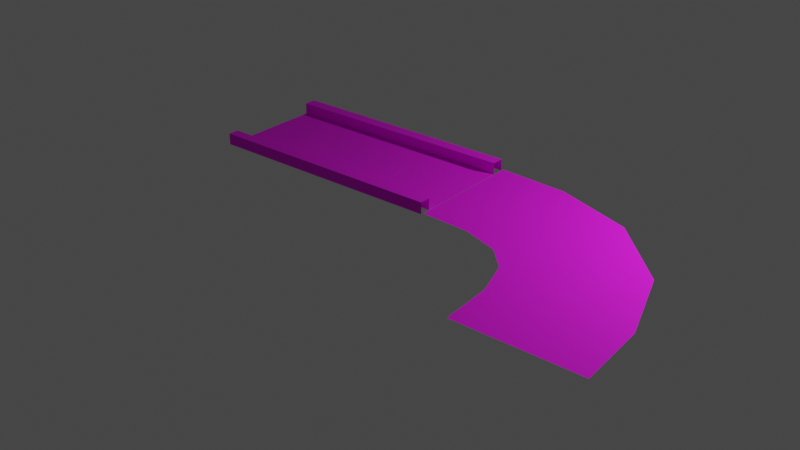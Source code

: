 # Source: RCurve.blend  (saved by Blender 3.3.6; exported with 4.5.12 LTS)
import bpy
from mathutils import Matrix  # noqa: F401  (used for matrix-valued properties, if any)

bpy.ops.wm.read_factory_settings(use_empty=True)
scene = bpy.context.scene
scene.name = 'Scene'

# ---- collections
col_collection = bpy.data.collections.new('Collection'); scene.collection.children.link(col_collection)

# ---- images (referenced by path relative to the original .blend; pixels are not part of the script)
import os
ASSET_DIR = os.environ.get("B2B_ASSET_DIR", "")  # directory of the original .blend (textures are referenced by path, not embedded)
HERE = os.path.dirname(os.path.abspath(__file__))  # packed textures are extracted next to this script under _unpacked/

def load_image(name, relpath, width, height, colorspace="sRGB"):
    """Load a texture the original file referenced (path relative to the .blend, or extracted next to this script)."""
    p = next((c for c in (os.path.join(HERE, relpath), os.path.join(ASSET_DIR, relpath)) if relpath and os.path.exists(c)), "")
    if p:
        img = bpy.data.images.load(p, check_existing=True)
        img.name = name
    else:  # same state as the original file: an image datablock whose file is absent (Cycles renders it pink)
        img = bpy.data.images.new(name, width, height)
        img.source = "FILE"
        img.filepath = "//" + (relpath or name)
    img.colorspace_settings.name = colorspace
    return img
img_road_001_basecolor_jpg_001 = load_image('Road_001_basecolor.jpg.001', 'Road_001_basecolor.jpg', 1024, 1024, 'sRGB')

# ---- materials (node trees are filled in below, after node groups)
mat_material_005 = bpy.data.materials.new('Material.005')
mat_material_005.use_transparent_shadow = False
mat_material_005.preview_render_type = 'FLAT'
mat_material = bpy.data.materials.new('Material')
mat_material.use_transparent_shadow = False

# ---- material node trees
mat_material_005.use_nodes = True; mat_material_005.node_tree.nodes.clear()
_N = mat_material_005.node_tree.nodes; _L = mat_material_005.node_tree.links
n0 = _N.new('ShaderNodeOutputMaterial'); n0.name = 'Material Output'; n0.location = (300, 300)
n1 = _N.new('ShaderNodeBsdfPrincipled'); n1.name = 'Principled BSDF'; n1.location = (6, 261)
n1.distribution = 'GGX'
n1.subsurface_method = 'RANDOM_WALK_SKIN'
n1.inputs[2].default_value = 0.8576
n1.inputs[3].default_value = 1.45
n1.inputs[27].default_value = (0.0, 0.0, 0.0, 1.0)
n1.inputs[28].default_value = 1.0
n2 = _N.new('ShaderNodeTexImage'); n2.name = 'Image Texture'; n2.location = (-357, 186)
n2.image = img_road_001_basecolor_jpg_001
n3 = _N.new('ShaderNodeMapping'); n3.name = 'Mapping'; n3.location = (-562, 220)
n3.inputs[2].default_value = (0.0, 0.0, 1.571)
n4 = _N.new('ShaderNodeTexCoord'); n4.name = 'Texture Coordinate'; n4.location = (-765, 217)
_L.new(n1.outputs[0], n0.inputs[0])
_L.new(n3.outputs[0], n2.inputs[0])
_L.new(n4.outputs[0], n3.inputs[0])
_L.new(n2.outputs[0], n1.inputs[0])
n0.is_active_output = True
mat_material.use_nodes = True; mat_material.node_tree.nodes.clear()
_N = mat_material.node_tree.nodes; _L = mat_material.node_tree.links
n0 = _N.new('ShaderNodeBsdfPrincipled'); n0.name = 'Principled BSDF'; n0.location = (10, 300)
n0.distribution = 'GGX'
n0.subsurface_method = 'RANDOM_WALK_SKIN'
n0.inputs[2].default_value = 1.0
n0.inputs[3].default_value = 1.45
n0.inputs[27].default_value = (0.0, 0.0, 0.0, 1.0)
n0.inputs[28].default_value = 1.0
n1 = _N.new('ShaderNodeOutputMaterial'); n1.name = 'Material Output'; n1.location = (300, 300)
n2 = _N.new('ShaderNodeTexImage'); n2.name = 'Image Texture'; n2.location = (-280, 280)
n2.image = img_road_001_basecolor_jpg_001
n2.interpolation = 'Smart'
_L.new(n0.outputs[0], n1.inputs[0])
_L.new(n2.outputs[0], n0.inputs[0])
n1.is_active_output = True

# ---- world
world_world = bpy.data.worlds.new('World'); scene.world = world_world
world_world.use_nodes = True; world_world.node_tree.nodes.clear()
_N = world_world.node_tree.nodes; _L = world_world.node_tree.links
n0 = _N.new('ShaderNodeOutputWorld'); n0.name = 'World Output'; n0.location = (300, 300)
n1 = _N.new('ShaderNodeBackground'); n1.name = 'Background'; n1.location = (10, 300)
n1.inputs[0].default_value = (0.05088, 0.05088, 0.05088, 1.0)
_L.new(n1.outputs[0], n0.inputs[0])
n0.is_active_output = True
world_world.color = (0.05088, 0.05088, 0.05088)
world_world.use_sun_shadow = False
world_world.sun_shadow_jitter_overblur = 0.0

# ---- lights
light_point = bpy.data.lights.new('Point', 'POINT')
light_point.transmission_factor = 0.0
light_point.energy = 800.0
light_point.shadow_soft_size = 0.25
light_point.shadow_maximum_resolution = 0.006
light_point.use_absolute_resolution = True

# ---- meshes
me_plane_002 = bpy.data.meshes.new('Plane.002')
me_plane_002.from_pydata([(3.004, -4.957, 5.0), (4.014, -4.957, 5.0), (3.004, -2.957, 5.0), (4.014, -2.957, 5.0), (3.004, -4.757, 5.0), (4.014, -4.757, 5.0), (4.014, -3.137, 5.0), (3.004, -3.137, 5.0), (3.004, -4.757, 5.189), (3.004, -4.957, 5.189), (4.014, -4.957, 5.189), (4.014, -3.137, 5.189), (4.014, -2.957, 5.189), (3.004, -2.957, 5.189), (4.014, -4.757, 5.189), (3.004, -3.137, 5.189)], [], [(5, 4, 8, 14), (4, 5, 6, 7), (15, 11, 12, 13), (9, 10, 14, 8), (7, 6, 11, 15), (3, 2, 13, 12), (0, 1, 10, 9)])
_uv = me_plane_002.uv_layers.new(name='UVMap')
_uv.uv.foreach_set('vector', [1.0, 0.1, 0.0, 0.1, 0.0, 0.1, 1.0, 0.1, 0.0, 0.1, 1.0, 0.1, 1.0, 0.91, 0.0, 0.91, 0.0, 0.91, 1.0, 0.91, 1.0, 1.0, 0.0, 1.0, 0.0, 0.0, 1.0, 0.0, 1.0, 0.1, 0.0, 0.1, 0.0, 0.91, 1.0, 0.91, 1.0, 0.91, 0.0, 0.91, 0.0, 0.0, 0.0, 0.0, 0.0, 0.0, 0.0, 0.0, 0.0, 0.0, 0.0, 0.0, 0.0, 0.0, 0.0, 0.0])
me_plane_002.materials.append(mat_material_005)
me_plane_002.materials.append(None)
me_plane_002.update()
me_plane = bpy.data.meshes.new('Plane')
me_plane.from_pydata([(1.0, -1.0, 0.0), (1.0, 1.0, 0.0), (-1.0, -1.0, 0.0), (-1.0, 1.0, 0.0)], [], [(0, 1, 3, 2)])
_uv = me_plane.uv_layers.new(name='UVMap')
_uv.uv.foreach_set('vector', [0.0, 0.0, 1.0, 0.0, 1.0, 0.4705, 0.0, 0.4705])
me_plane.materials.append(mat_material)
me_plane.update()

# ---- curves / text
cu_nurbspath_003 = bpy.data.curves.new('NurbsPath.003', 'CURVE')
cu_nurbspath_003.dimensions = '3D'
_sp = cu_nurbspath_003.splines.new('NURBS'); _sp.points.add(4)
_sp.points.foreach_set('co', [-2.0, 0.0, 0.0, 1.0, -1.0, 0.0, 0.0, 1.0, 1.0, 0.0, 0.0, 1.0, 1.0, -2.0, 0.0, 1.0, 1.0, -3.0, 0.0, 1.0])
_sp.order_u = 5
_sp.order_v = 0
_sp.use_endpoint_u = True
cu_nurbspath_003.use_path = True
cu_nurbspath_003.fill_mode = 'FULL'

# ---- objects
ob_point = bpy.data.objects.new('Point', light_point)
ob_plane_001 = bpy.data.objects.new('Plane.001', me_plane_002)
ob_plane = bpy.data.objects.new('Plane', me_plane)
ob_nurbspath = bpy.data.objects.new('NurbsPath', cu_nurbspath_003)

# ---- transforms, parenting, visibility, modifiers, constraints
ob_point.location = (5.04, 2.0, 3.0)
ob_plane_001.location = (3.0, -4.0, -5.0)
ob_plane_001.rotation_euler = (0.0, -0.0, 3.142)
_m = ob_plane_001.modifiers.new('Array', 'ARRAY')
_m.fit_type = 'FIT_LENGTH'
_m.fit_length = 4.0
_m.use_merge_vertices = True
ob_plane.location = (2.5, 0.0, 0.0)
ob_plane.scale = (0.5, 1.0, 1.0)
_m = ob_plane.modifiers.new('Array', 'ARRAY')
_m.fit_type = 'FIT_LENGTH'
_m.fit_length = 9.0
_m.use_merge_vertices = True
_m = ob_plane.modifiers.new('Curve', 'CURVE')
_m.object = ob_nurbspath
ob_nurbspath.location = (2.0, 0.0, 0.0)

# ---- collection membership
col_collection.objects.link(ob_point)
col_collection.objects.link(ob_plane_001)
col_collection.objects.link(ob_plane)
col_collection.objects.link(ob_nurbspath)

# ---- scene / render settings (as saved in the file)
scene.frame_start = 1; scene.frame_end = 250; scene.frame_set(44)
scene.render.engine = 'BLENDER_EEVEE_NEXT'
scene.cycles.sampling_pattern = 'TABULATED_SOBOL'
scene.cycles.use_light_tree = False
scene.view_settings.view_transform = 'Filmic'
bpy.context.view_layer.update()

# ---- added for rendering (the .blend has no active camera): camera
cam_auto = bpy.data.cameras.new('AutoCamera')
cam_auto.lens = 50.0
cam_auto.sensor_width = 36.0
cam_auto.clip_end = 1000.0
ob_auto_camera = bpy.data.objects.new('AutoCamera', cam_auto)
scene.collection.objects.link(ob_auto_camera)
ob_auto_camera.location = (8.93501, -12.2498, 7.16651)
ob_auto_camera.rotation_euler = (1.09748, -7.21219e-08, 0.694738)
scene.camera = ob_auto_camera
bpy.context.view_layer.update()
